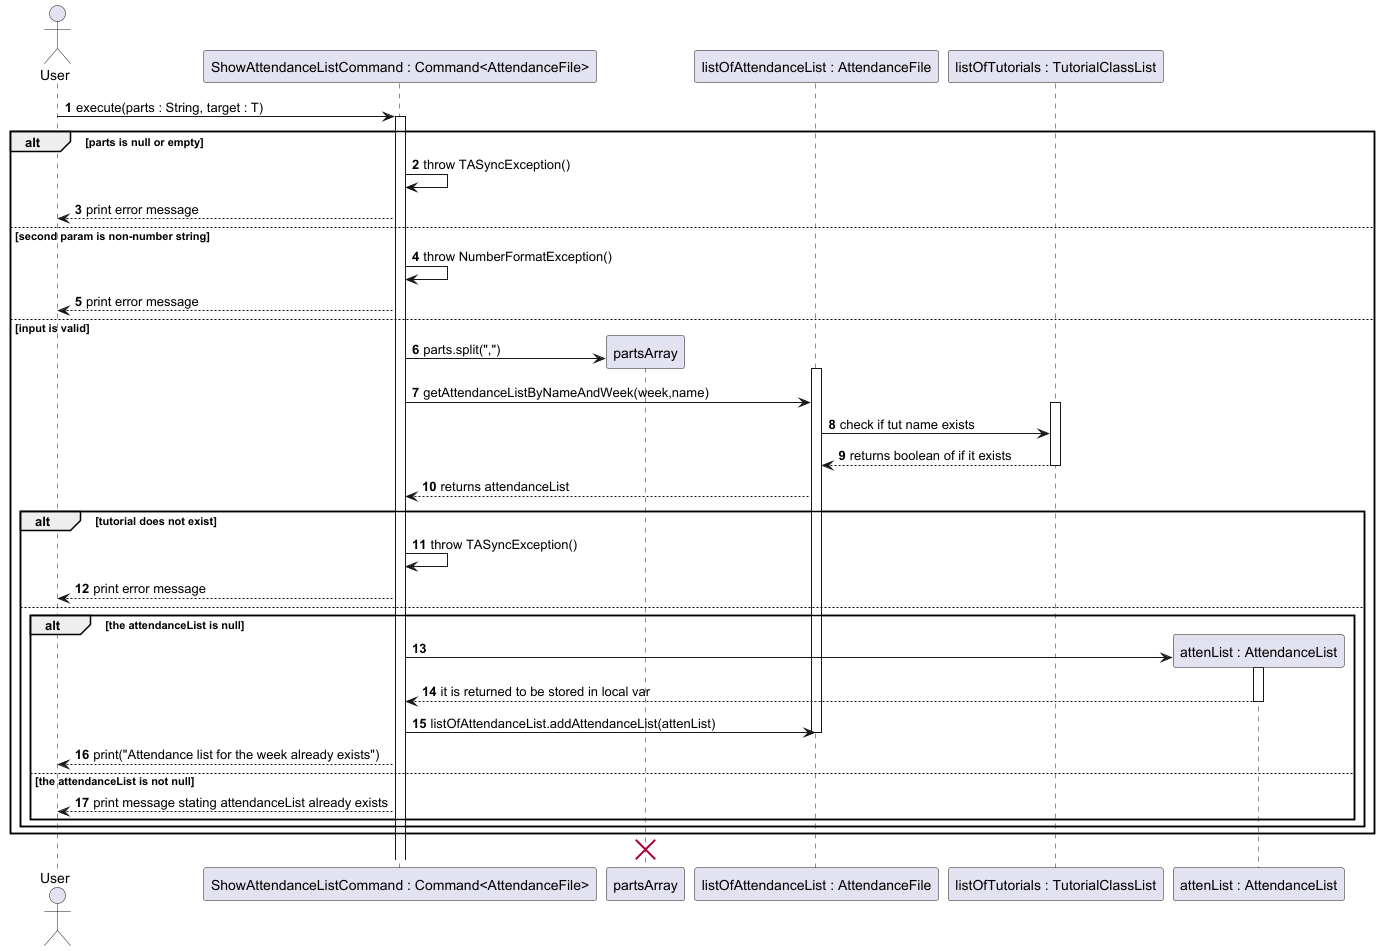

The diagram above was rendered by PlantUML. Its source (embedded in the PNG):
@startuml
'https://plantuml.com/sequence-diagram

autonumber
actor User
participant "ShowAttendanceListCommand : Command<AttendanceFile>" as command
participant "partsArray" as parts
participant "listOfAttendanceList : AttendanceFile" as listOfAttendanceList
participant "listOfTutorials : TutorialClassList" as listOfTutorials
participant "attenList : AttendanceList" as attenList


User -> command : execute(parts : String, target : T)
activate command
alt parts is null or empty
command -> command : throw TASyncException()
command --> User : print error message
else second param is non-number string
command -> command : throw NumberFormatException()
command --> User : print error message
else input is valid
create parts
command -> parts : parts.split(",")
activate listOfAttendanceList
command -> listOfAttendanceList : getAttendanceListByNameAndWeek(week,name)
activate listOfTutorials
listOfAttendanceList -> listOfTutorials : check if tut name exists
listOfTutorials --> listOfAttendanceList: returns boolean of if it exists
deactivate listOfTutorials

listOfAttendanceList --> command : returns attendanceList
alt tutorial does not exist
command -> command : throw TASyncException()
command --> User : print error message
else
alt the attendanceList is null
create attenList
command -> attenList
activate attenList
attenList --> command : it is returned to be stored in local var
deactivate attenList
command -> listOfAttendanceList : listOfAttendanceList.addAttendanceList(attenList)


deactivate listOfAttendanceList
command --> User : print("Attendance list for the week already exists")
else the attendanceList is not null
command --> User : print message stating attendanceList already exists
end alt
end alt
end alt

destroy parts
@enduml